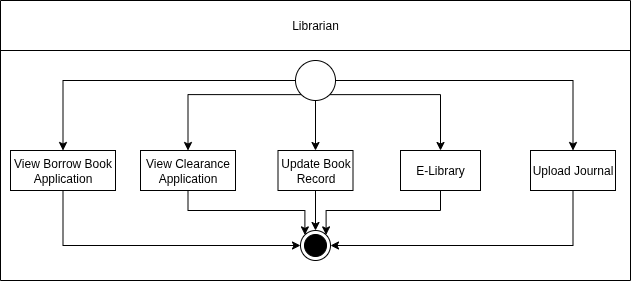

The diagram above was exported from draw.io. Its source (the exported page's mxGraphModel, read from the mxfile embedded in the PNG):
<mxGraphModel dx="872" dy="486" grid="1" gridSize="10" guides="1" tooltips="1" connect="1" arrows="1" fold="1" page="1" pageScale="1" pageWidth="850" pageHeight="1100" math="0" shadow="0">
  <root>
    <mxCell id="0" />
    <mxCell id="1" parent="0" />
    <mxCell id="6jXrqoiKxOfZQyuwTEUB-1" value="" style="shape=table;startSize=0;container=1;collapsible=0;childLayout=tableLayout;" vertex="1" parent="1">
      <mxGeometry x="110" y="100" width="630" height="280" as="geometry" />
    </mxCell>
    <mxCell id="6jXrqoiKxOfZQyuwTEUB-2" value="" style="shape=tableRow;horizontal=0;startSize=0;swimlaneHead=0;swimlaneBody=0;strokeColor=inherit;top=0;left=0;bottom=0;right=0;collapsible=0;dropTarget=0;fillColor=none;points=[[0,0.5],[1,0.5]];portConstraint=eastwest;" vertex="1" parent="6jXrqoiKxOfZQyuwTEUB-1">
      <mxGeometry width="630" height="50" as="geometry" />
    </mxCell>
    <mxCell id="6jXrqoiKxOfZQyuwTEUB-3" value="Librarian" style="shape=partialRectangle;html=1;whiteSpace=wrap;connectable=0;strokeColor=inherit;overflow=hidden;fillColor=none;top=0;left=0;bottom=0;right=0;pointerEvents=1;" vertex="1" parent="6jXrqoiKxOfZQyuwTEUB-2">
      <mxGeometry width="630" height="50" as="geometry">
        <mxRectangle width="630" height="50" as="alternateBounds" />
      </mxGeometry>
    </mxCell>
    <mxCell id="6jXrqoiKxOfZQyuwTEUB-4" value="" style="shape=tableRow;horizontal=0;startSize=0;swimlaneHead=0;swimlaneBody=0;strokeColor=inherit;top=0;left=0;bottom=0;right=0;collapsible=0;dropTarget=0;fillColor=none;points=[[0,0.5],[1,0.5]];portConstraint=eastwest;" vertex="1" parent="6jXrqoiKxOfZQyuwTEUB-1">
      <mxGeometry y="50" width="630" height="230" as="geometry" />
    </mxCell>
    <mxCell id="6jXrqoiKxOfZQyuwTEUB-5" value="" style="shape=partialRectangle;html=1;whiteSpace=wrap;connectable=0;strokeColor=inherit;overflow=hidden;fillColor=none;top=0;left=0;bottom=0;right=0;pointerEvents=1;" vertex="1" parent="6jXrqoiKxOfZQyuwTEUB-4">
      <mxGeometry width="630" height="230" as="geometry">
        <mxRectangle width="630" height="230" as="alternateBounds" />
      </mxGeometry>
    </mxCell>
    <mxCell id="6jXrqoiKxOfZQyuwTEUB-6" style="edgeStyle=orthogonalEdgeStyle;rounded=0;orthogonalLoop=1;jettySize=auto;html=1;exitX=0.5;exitY=1;exitDx=0;exitDy=0;entryX=0.5;entryY=0;entryDx=0;entryDy=0;" edge="1" parent="1" source="6jXrqoiKxOfZQyuwTEUB-11" target="6jXrqoiKxOfZQyuwTEUB-17">
      <mxGeometry relative="1" as="geometry" />
    </mxCell>
    <mxCell id="6jXrqoiKxOfZQyuwTEUB-7" style="edgeStyle=orthogonalEdgeStyle;rounded=0;orthogonalLoop=1;jettySize=auto;html=1;exitX=1;exitY=1;exitDx=0;exitDy=0;entryX=0.5;entryY=0;entryDx=0;entryDy=0;" edge="1" parent="1" source="6jXrqoiKxOfZQyuwTEUB-11" target="6jXrqoiKxOfZQyuwTEUB-19">
      <mxGeometry relative="1" as="geometry" />
    </mxCell>
    <mxCell id="6jXrqoiKxOfZQyuwTEUB-8" style="edgeStyle=orthogonalEdgeStyle;rounded=0;orthogonalLoop=1;jettySize=auto;html=1;exitX=1;exitY=0.5;exitDx=0;exitDy=0;entryX=0.5;entryY=0;entryDx=0;entryDy=0;" edge="1" parent="1" source="6jXrqoiKxOfZQyuwTEUB-11" target="6jXrqoiKxOfZQyuwTEUB-21">
      <mxGeometry relative="1" as="geometry" />
    </mxCell>
    <mxCell id="6jXrqoiKxOfZQyuwTEUB-9" style="edgeStyle=orthogonalEdgeStyle;rounded=0;orthogonalLoop=1;jettySize=auto;html=1;exitX=0;exitY=1;exitDx=0;exitDy=0;entryX=0.5;entryY=0;entryDx=0;entryDy=0;" edge="1" parent="1" source="6jXrqoiKxOfZQyuwTEUB-11" target="6jXrqoiKxOfZQyuwTEUB-15">
      <mxGeometry relative="1" as="geometry" />
    </mxCell>
    <mxCell id="6jXrqoiKxOfZQyuwTEUB-10" style="edgeStyle=orthogonalEdgeStyle;rounded=0;orthogonalLoop=1;jettySize=auto;html=1;exitX=0;exitY=0.5;exitDx=0;exitDy=0;entryX=0.5;entryY=0;entryDx=0;entryDy=0;" edge="1" parent="1" source="6jXrqoiKxOfZQyuwTEUB-11" target="6jXrqoiKxOfZQyuwTEUB-13">
      <mxGeometry relative="1" as="geometry" />
    </mxCell>
    <mxCell id="6jXrqoiKxOfZQyuwTEUB-11" value="" style="ellipse;whiteSpace=wrap;html=1;aspect=fixed;" vertex="1" parent="1">
      <mxGeometry x="405" y="160" width="40" height="40" as="geometry" />
    </mxCell>
    <mxCell id="6jXrqoiKxOfZQyuwTEUB-12" style="edgeStyle=orthogonalEdgeStyle;rounded=0;orthogonalLoop=1;jettySize=auto;html=1;exitX=0.5;exitY=1;exitDx=0;exitDy=0;entryX=0;entryY=0.5;entryDx=0;entryDy=0;" edge="1" parent="1" source="6jXrqoiKxOfZQyuwTEUB-13" target="6jXrqoiKxOfZQyuwTEUB-22">
      <mxGeometry relative="1" as="geometry" />
    </mxCell>
    <mxCell id="6jXrqoiKxOfZQyuwTEUB-13" value="View Borrow Book Application" style="rounded=0;whiteSpace=wrap;html=1;" vertex="1" parent="1">
      <mxGeometry x="120" y="250" width="105" height="40" as="geometry" />
    </mxCell>
    <mxCell id="6jXrqoiKxOfZQyuwTEUB-14" style="edgeStyle=orthogonalEdgeStyle;rounded=0;orthogonalLoop=1;jettySize=auto;html=1;exitX=0.5;exitY=1;exitDx=0;exitDy=0;entryX=0;entryY=0;entryDx=0;entryDy=0;" edge="1" parent="1" source="6jXrqoiKxOfZQyuwTEUB-15" target="6jXrqoiKxOfZQyuwTEUB-22">
      <mxGeometry relative="1" as="geometry" />
    </mxCell>
    <mxCell id="6jXrqoiKxOfZQyuwTEUB-15" value="View Clearance Application" style="rounded=0;whiteSpace=wrap;html=1;" vertex="1" parent="1">
      <mxGeometry x="250" y="250" width="95" height="40" as="geometry" />
    </mxCell>
    <mxCell id="6jXrqoiKxOfZQyuwTEUB-16" style="edgeStyle=orthogonalEdgeStyle;rounded=0;orthogonalLoop=1;jettySize=auto;html=1;exitX=0.5;exitY=1;exitDx=0;exitDy=0;entryX=0.5;entryY=0;entryDx=0;entryDy=0;" edge="1" parent="1" source="6jXrqoiKxOfZQyuwTEUB-17" target="6jXrqoiKxOfZQyuwTEUB-22">
      <mxGeometry relative="1" as="geometry" />
    </mxCell>
    <mxCell id="6jXrqoiKxOfZQyuwTEUB-17" value="Update Book Record" style="rounded=0;whiteSpace=wrap;html=1;" vertex="1" parent="1">
      <mxGeometry x="387.5" y="250" width="75" height="40" as="geometry" />
    </mxCell>
    <mxCell id="6jXrqoiKxOfZQyuwTEUB-18" style="edgeStyle=orthogonalEdgeStyle;rounded=0;orthogonalLoop=1;jettySize=auto;html=1;exitX=0.5;exitY=1;exitDx=0;exitDy=0;entryX=1;entryY=0;entryDx=0;entryDy=0;" edge="1" parent="1" source="6jXrqoiKxOfZQyuwTEUB-19" target="6jXrqoiKxOfZQyuwTEUB-22">
      <mxGeometry relative="1" as="geometry" />
    </mxCell>
    <mxCell id="6jXrqoiKxOfZQyuwTEUB-19" value="E-Library" style="rounded=0;whiteSpace=wrap;html=1;" vertex="1" parent="1">
      <mxGeometry x="510" y="250" width="80" height="40" as="geometry" />
    </mxCell>
    <mxCell id="6jXrqoiKxOfZQyuwTEUB-20" style="edgeStyle=orthogonalEdgeStyle;rounded=0;orthogonalLoop=1;jettySize=auto;html=1;exitX=0.5;exitY=1;exitDx=0;exitDy=0;entryX=1;entryY=0.5;entryDx=0;entryDy=0;" edge="1" parent="1" source="6jXrqoiKxOfZQyuwTEUB-21" target="6jXrqoiKxOfZQyuwTEUB-22">
      <mxGeometry relative="1" as="geometry" />
    </mxCell>
    <mxCell id="6jXrqoiKxOfZQyuwTEUB-21" value="Upload Journal" style="rounded=0;whiteSpace=wrap;html=1;" vertex="1" parent="1">
      <mxGeometry x="640" y="250" width="85" height="40" as="geometry" />
    </mxCell>
    <mxCell id="6jXrqoiKxOfZQyuwTEUB-22" value="" style="ellipse;html=1;shape=endState;fillColor=strokeColor;" vertex="1" parent="1">
      <mxGeometry x="410" y="330" width="30" height="30" as="geometry" />
    </mxCell>
  </root>
</mxGraphModel>